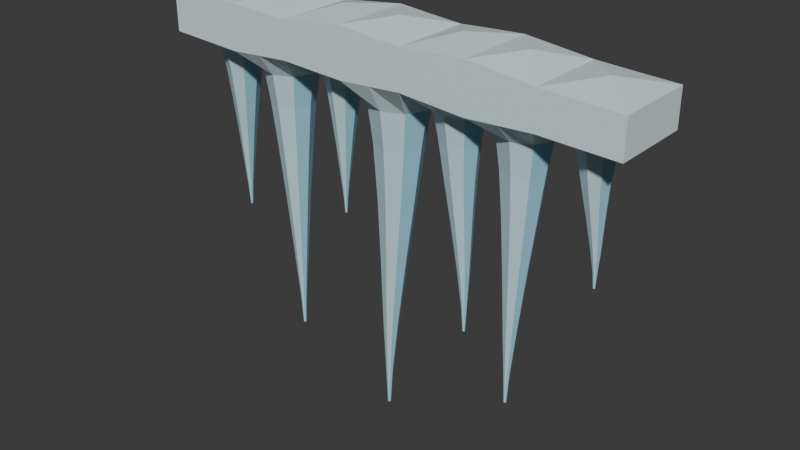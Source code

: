 # Source: source.blend  (saved by Blender 4.3.34; exported with 4.5.12 LTS)
import bpy
from mathutils import Matrix  # noqa: F401  (used for matrix-valued properties, if any)

bpy.ops.wm.read_factory_settings(use_empty=True)
scene = bpy.context.scene
scene.name = 'Scene'

# ---- collections
col_collection = bpy.data.collections.new('Collection'); scene.collection.children.link(col_collection)

# ---- materials (node trees are filled in below, after node groups)
mat_glacialblue_body = bpy.data.materials.new('GlacialBlue_Body')
mat_glacialblue_body.diffuse_color = (0.32, 0.62, 0.76, 1.0)
mat_paleice_facets = bpy.data.materials.new('PaleIce_Facets')
mat_paleice_facets.diffuse_color = (0.57, 0.8, 0.86, 1.0)
mat_deepice_recess = bpy.data.materials.new('DeepIce_Recess')
mat_deepice_recess.diffuse_color = (0.21, 0.47, 0.62, 1.0)
mat_frostedlip = bpy.data.materials.new('FrostedLip')
mat_frostedlip.diffuse_color = (0.73, 0.88, 0.9, 1.0)

# ---- material node trees
mat_glacialblue_body.use_nodes = True; mat_glacialblue_body.node_tree.nodes.clear()
_N = mat_glacialblue_body.node_tree.nodes; _L = mat_glacialblue_body.node_tree.links
n0 = _N.new('ShaderNodeBsdfPrincipled'); n0.name = 'Principled BSDF'; n0.location = (10, 300)
n0.inputs[0].default_value = (0.32, 0.62, 0.76, 1.0)
n0.inputs[2].default_value = 0.36
n1 = _N.new('ShaderNodeOutputMaterial'); n1.name = 'Material Output'; n1.location = (300, 300)
_L.new(n0.outputs[0], n1.inputs[0])
n1.is_active_output = True
mat_paleice_facets.use_nodes = True; mat_paleice_facets.node_tree.nodes.clear()
_N = mat_paleice_facets.node_tree.nodes; _L = mat_paleice_facets.node_tree.links
n0 = _N.new('ShaderNodeBsdfPrincipled'); n0.name = 'Principled BSDF'; n0.location = (10, 300)
n0.inputs[0].default_value = (0.57, 0.8, 0.86, 1.0)
n0.inputs[2].default_value = 0.4
n1 = _N.new('ShaderNodeOutputMaterial'); n1.name = 'Material Output'; n1.location = (300, 300)
_L.new(n0.outputs[0], n1.inputs[0])
n1.is_active_output = True
mat_deepice_recess.use_nodes = True; mat_deepice_recess.node_tree.nodes.clear()
_N = mat_deepice_recess.node_tree.nodes; _L = mat_deepice_recess.node_tree.links
n0 = _N.new('ShaderNodeBsdfPrincipled'); n0.name = 'Principled BSDF'; n0.location = (10, 300)
n0.inputs[0].default_value = (0.21, 0.47, 0.62, 1.0)
n0.inputs[2].default_value = 0.43
n1 = _N.new('ShaderNodeOutputMaterial'); n1.name = 'Material Output'; n1.location = (300, 300)
_L.new(n0.outputs[0], n1.inputs[0])
n1.is_active_output = True
mat_frostedlip.use_nodes = True; mat_frostedlip.node_tree.nodes.clear()
_N = mat_frostedlip.node_tree.nodes; _L = mat_frostedlip.node_tree.links
n0 = _N.new('ShaderNodeBsdfPrincipled'); n0.name = 'Principled BSDF'; n0.location = (10, 300)
n0.inputs[0].default_value = (0.73, 0.88, 0.9, 1.0)
n0.inputs[2].default_value = 0.53
n1 = _N.new('ShaderNodeOutputMaterial'); n1.name = 'Material Output'; n1.location = (300, 300)
_L.new(n0.outputs[0], n1.inputs[0])
n1.is_active_output = True

# ---- world
world_world = bpy.data.worlds.new('World'); scene.world = world_world
world_world.use_nodes = True; world_world.node_tree.nodes.clear()
_N = world_world.node_tree.nodes; _L = world_world.node_tree.links
n0 = _N.new('ShaderNodeOutputWorld'); n0.name = 'World Output'; n0.location = (300, 300)
n1 = _N.new('ShaderNodeBackground'); n1.name = 'Background'; n1.location = (10, 300)
n1.inputs[0].default_value = (0.05088, 0.05088, 0.05088, 1.0)
_L.new(n1.outputs[0], n0.inputs[0])
n0.is_active_output = True
world_world.color = (0.05088, 0.05088, 0.05088)
world_world.sun_shadow_jitter_overblur = 0.0

# ---- meshes
me_ice_continuouslipandsevendrips = bpy.data.meshes.new('Ice_ContinuousLipAndSevenDrips')
me_ice_continuouslipandsevendrips.from_pydata([(-0.555, -0.15, 0.985), (-0.54, -0.0955, 0.944), (-0.499, -0.07851, 0.944), (-0.45, -0.15, 0.98), (-0.555, -0.0375, 1.118), (-0.555, -0.15, 1.097), (-0.45, -0.15, 1.105), (-0.482, -0.0375, 0.944), (-0.45, -0.0375, 0.98), (-0.45, -0.0375, 1.105), (-0.499, 0.003512, 0.944), (-0.45, 0.075, 0.98), (-0.45, 0.075, 1.105), (-0.54, 0.0205, 0.944), (-0.555, 0.075, 0.985), (-0.555, 0.075, 1.097), (-0.581, 0.003512, 0.944), (-0.66, 0.075, 0.99), (-0.66, 0.075, 1.088), (-0.598, -0.0375, 0.944), (-0.66, -0.0375, 0.99), (-0.66, -0.0375, 1.088), (-0.581, -0.07851, 0.944), (-0.66, -0.15, 0.99), (-0.66, -0.15, 1.088), (-0.5408, -0.08458, 0.8876), (-0.5072, -0.07065, 0.8876), (-0.4932, -0.03702, 0.8876), (-0.5072, -0.003393, 0.8876), (-0.5408, 0.01054, 0.8876), (-0.5744, -0.003393, 0.8876), (-0.5884, -0.03702, 0.8876), (-0.5744, -0.07065, 0.8876), (-0.5441, -0.07218, 0.8077), (-0.5178, -0.06131, 0.8077), (-0.507, -0.03506, 0.8077), (-0.5178, -0.00881, 0.8077), (-0.5441, 0.002062, 0.8077), (-0.5703, -0.00881, 0.8077), (-0.5812, -0.03506, 0.8077), (-0.5703, -0.06131, 0.8077), (-0.55, -0.05702, 0.709), (-0.532, -0.04955, 0.709), (-0.5245, -0.0315, 0.709), (-0.532, -0.01345, 0.709), (-0.55, -0.00598, 0.709), (-0.568, -0.01345, 0.709), (-0.5755, -0.0315, 0.709), (-0.568, -0.04955, 0.709), (-0.5562, -0.04259, 0.6056), (-0.5457, -0.03825, 0.6056), (-0.5414, -0.0278, 0.6056), (-0.5457, -0.01734, 0.6056), (-0.5562, -0.01301, 0.6056), (-0.5666, -0.01734, 0.6056), (-0.571, -0.0278, 0.6056), (-0.5666, -0.03825, 0.6056), (-0.5593, -0.03257, 0.5257), (-0.5546, -0.03062, 0.5257), (-0.5527, -0.0259, 0.5257), (-0.5546, -0.02119, 0.5257), (-0.5593, -0.01923, 0.5257), (-0.564, -0.02119, 0.5257), (-0.566, -0.0259, 0.5257), (-0.564, -0.03062, 0.5257), (-0.56, -0.02869, 0.474), (-0.5577, -0.02776, 0.474), (-0.5568, -0.0255, 0.474), (-0.5577, -0.02324, 0.474), (-0.56, -0.02231, 0.474), (-0.5623, -0.02324, 0.474), (-0.5632, -0.0255, 0.474), (-0.5623, -0.02776, 0.474), (-0.36, -0.15, 0.9865), (-0.36, -0.1065, 0.925), (-0.3077, -0.08629, 0.925), (-0.27, -0.15, 0.993), (-0.36, -0.0375, 1.122), (-0.36, -0.15, 1.1), (-0.27, -0.15, 1.096), (-0.286, -0.0375, 0.925), (-0.27, -0.0375, 0.993), (-0.27, -0.0375, 1.096), (-0.3077, 0.01129, 0.925), (-0.27, 0.075, 0.993), (-0.27, 0.075, 1.096), (-0.36, 0.0315, 0.925), (-0.36, 0.075, 0.9865), (-0.36, 0.075, 1.1), (-0.4123, 0.01129, 0.925), (-0.434, -0.0375, 0.925), (-0.4123, -0.08629, 0.925), (-0.3593, -0.09456, 0.835), (-0.3164, -0.07799, 0.835), (-0.2986, -0.03798, 0.835), (-0.3164, 0.002031, 0.835), (-0.3593, 0.0186, 0.835), (-0.4022, 0.002031, 0.835), (-0.42, -0.03798, 0.835), (-0.4022, -0.07799, 0.835), (-0.3563, -0.0841, 0.7075), (-0.3228, -0.07117, 0.7075), (-0.309, -0.03994, 0.7075), (-0.3228, -0.008716, 0.7075), (-0.3563, 0.004218, 0.7075), (-0.3898, -0.008716, 0.7075), (-0.4037, -0.03994, 0.7075), (-0.3898, -0.07117, 0.7075), (-0.351, -0.07386, 0.55), (-0.328, -0.06497, 0.55), (-0.3184, -0.0435, 0.55), (-0.328, -0.02203, 0.55), (-0.351, -0.01314, 0.55), (-0.374, -0.02203, 0.55), (-0.3836, -0.0435, 0.55), (-0.374, -0.06497, 0.55), (-0.3454, -0.0648, 0.385), (-0.3321, -0.05965, 0.385), (-0.3266, -0.0472, 0.385), (-0.3321, -0.03476, 0.385), (-0.3454, -0.02961, 0.385), (-0.3588, -0.03476, 0.385), (-0.3643, -0.0472, 0.385), (-0.3588, -0.05965, 0.385), (-0.3426, -0.05703, 0.2575), (-0.3366, -0.05471, 0.2575), (-0.3341, -0.0491, 0.2575), (-0.3366, -0.04349, 0.2575), (-0.3426, -0.04116, 0.2575), (-0.3486, -0.04349, 0.2575), (-0.3511, -0.0491, 0.2575), (-0.3486, -0.05471, 0.2575), (-0.342, -0.0533, 0.175), (-0.3391, -0.05218, 0.175), (-0.3379, -0.0495, 0.175), (-0.3391, -0.04682, 0.175), (-0.342, -0.04571, 0.175), (-0.3449, -0.04682, 0.175), (-0.3461, -0.0495, 0.175), (-0.3449, -0.05218, 0.175), (-0.18, -0.15, 0.9885), (-0.18, -0.0895, 0.953), (-0.1432, -0.07427, 0.953), (-0.09, -0.15, 0.984), (-0.18, -0.0375, 1.129), (-0.18, -0.15, 1.107), (-0.09, -0.15, 1.118), (-0.128, -0.0375, 0.953), (-0.09, -0.0375, 0.984), (-0.09, -0.0375, 1.118), (-0.1432, -0.0007304, 0.953), (-0.09, 0.075, 0.984), (-0.09, 0.075, 1.118), (-0.18, 0.0145, 0.953), (-0.18, 0.075, 0.9885), (-0.18, 0.075, 1.107), (-0.2168, -0.0007304, 0.953), (-0.232, -0.0375, 0.953), (-0.2168, -0.07427, 0.953), (-0.1804, -0.07982, 0.9062), (-0.1502, -0.06733, 0.9062), (-0.1378, -0.03718, 0.9062), (-0.1502, -0.007031, 0.9062), (-0.1804, 0.005458, 0.9062), (-0.2105, -0.007031, 0.9062), (-0.223, -0.03718, 0.9062), (-0.2105, -0.06733, 0.9062), (-0.182, -0.06915, 0.8399), (-0.1585, -0.0594, 0.8399), (-0.1488, -0.03587, 0.8399), (-0.1585, -0.01234, 0.8399), (-0.182, -0.002592, 0.8399), (-0.2056, -0.01234, 0.8399), (-0.2153, -0.03587, 0.8399), (-0.2056, -0.0594, 0.8399), (-0.185, -0.05638, 0.758), (-0.1688, -0.04968, 0.758), (-0.1621, -0.0335, 0.758), (-0.1688, -0.01732, 0.758), (-0.185, -0.01062, 0.758), (-0.2012, -0.01732, 0.758), (-0.2079, -0.0335, 0.758), (-0.2012, -0.04968, 0.758), (-0.1881, -0.04429, 0.6722), (-0.1787, -0.04041, 0.6722), (-0.1748, -0.03103, 0.6722), (-0.1787, -0.02165, 0.6722), (-0.1881, -0.01777, 0.6722), (-0.1975, -0.02165, 0.6722), (-0.2013, -0.03103, 0.6722), (-0.1975, -0.04041, 0.6722), (-0.1897, -0.03575, 0.6059), (-0.1854, -0.034, 0.6059), (-0.1837, -0.02977, 0.6059), (-0.1854, -0.02554, 0.6059), (-0.1897, -0.02379, 0.6059), (-0.1939, -0.02554, 0.6059), (-0.1956, -0.02977, 0.6059), (-0.1939, -0.034, 0.6059), (-0.19, -0.03236, 0.563), (-0.188, -0.03152, 0.563), (-0.1871, -0.0295, 0.563), (-0.188, -0.02748, 0.563), (-0.19, -0.02664, 0.563), (-0.192, -0.02748, 0.563), (-0.1929, -0.0295, 0.563), (-0.192, -0.03152, 0.563), (0.0, -0.15, 0.99), (0.0, -0.1105, 0.918), (0.05869, -0.08912, 0.918), (0.09, -0.15, 0.996), (0.0, -0.0375, 1.133), (0.0, -0.15, 1.11), (0.09, -0.15, 1.103), (0.083, -0.0375, 0.918), (0.09, -0.0375, 0.996), (0.09, -0.0375, 1.103), (0.05869, 0.01412, 0.918), (0.09, 0.075, 0.996), (0.09, 0.075, 1.103), (0.0, 0.0355, 0.918), (0.0, 0.075, 0.99), (0.0, 0.075, 1.11), (-0.05869, 0.01412, 0.918), (-0.083, -0.0375, 0.918), (-0.05869, -0.08912, 0.918), (-0.0009539, -0.098, 0.8136), (0.04717, -0.08046, 0.8136), (0.06711, -0.03814, 0.8136), (0.04717, 0.004192, 0.8136), (-0.0009539, 0.02172, 0.8136), (-0.04908, 0.004192, 0.8136), (-0.06901, -0.03814, 0.8136), (-0.04908, -0.08046, 0.8136), (-0.004885, -0.08748, 0.6657), (0.03268, -0.07379, 0.6657), (0.04824, -0.04076, 0.6657), (0.03268, -0.00772, 0.6657), (-0.004885, 0.005964, 0.6657), (-0.04245, -0.00772, 0.6657), (-0.058, -0.04076, 0.6657), (-0.04245, -0.07379, 0.6657), (-0.012, -0.07762, 0.483), (0.01382, -0.06821, 0.483), (0.02452, -0.0455, 0.483), (0.01382, -0.02279, 0.483), (-0.012, -0.01338, 0.483), (-0.03782, -0.02279, 0.483), (-0.04852, -0.0455, 0.483), (-0.03782, -0.06821, 0.483), (-0.01941, -0.06905, 0.2916), (-0.004443, -0.0636, 0.2916), (0.001756, -0.05044, 0.2916), (-0.004443, -0.03728, 0.2916), (-0.01941, -0.03182, 0.2916), (-0.03437, -0.03728, 0.2916), (-0.04057, -0.05044, 0.2916), (-0.03437, -0.0636, 0.2916), (-0.02319, -0.06136, 0.1437), (-0.01644, -0.0589, 0.1437), (-0.01365, -0.05296, 0.1437), (-0.01644, -0.04703, 0.1437), (-0.02319, -0.04457, 0.1437), (-0.02994, -0.04703, 0.1437), (-0.03274, -0.05296, 0.1437), (-0.02994, -0.0589, 0.1437), (-0.024, -0.05751, 0.048), (-0.02077, -0.05634, 0.048), (-0.01943, -0.0535, 0.048), (-0.02077, -0.05066, 0.048), (-0.024, -0.04949, 0.048), (-0.02723, -0.05066, 0.048), (-0.02857, -0.0535, 0.048), (-0.02723, -0.05634, 0.048), (0.18, -0.15, 0.989), (0.18, -0.0985, 0.944), (0.2253, -0.08063, 0.944), (0.27, -0.15, 0.982), (0.18, -0.0375, 1.13), (0.18, -0.15, 1.109), (0.27, -0.15, 1.114), (0.244, -0.0375, 0.944), (0.27, -0.0375, 0.982), (0.27, -0.0375, 1.114), (0.2253, 0.005634, 0.944), (0.27, 0.075, 0.982), (0.27, 0.075, 1.114), (0.18, 0.0235, 0.944), (0.18, 0.075, 0.989), (0.18, 0.075, 1.109), (0.1347, 0.005634, 0.944), (0.116, -0.0375, 0.944), (0.1347, -0.08063, 0.944), (0.1809, -0.0872, 0.8732), (0.218, -0.07255, 0.8732), (0.2334, -0.03718, 0.8732), (0.218, -0.001813, 0.8732), (0.1809, 0.01284, 0.8732), (0.1438, -0.001813, 0.8732), (0.1284, -0.03718, 0.8732), (0.1438, -0.07255, 0.8732), (0.1845, -0.07491, 0.7729), (0.2134, -0.06348, 0.7729), (0.2254, -0.03587, 0.7729), (0.2134, -0.008266, 0.7729), (0.1845, 0.003168, 0.7729), (0.1555, -0.008266, 0.7729), (0.1435, -0.03587, 0.7729), (0.1555, -0.06348, 0.7729), (0.191, -0.06034, 0.649), (0.2109, -0.05248, 0.649), (0.2192, -0.0335, 0.649), (0.2109, -0.01452, 0.649), (0.191, -0.00666, 0.649), (0.1711, -0.01452, 0.649), (0.1628, -0.0335, 0.649), (0.1711, -0.05248, 0.649), (0.1978, -0.04659, 0.5192), (0.2093, -0.04203, 0.5192), (0.2141, -0.03103, 0.5192), (0.2093, -0.02003, 0.5192), (0.1978, -0.01548, 0.5192), (0.1863, -0.02003, 0.5192), (0.1815, -0.03103, 0.5192), (0.1863, -0.04203, 0.5192), (0.2013, -0.03678, 0.4189), (0.2065, -0.03473, 0.4189), (0.2086, -0.02977, 0.4189), (0.2065, -0.02481, 0.4189), (0.2013, -0.02275, 0.4189), (0.1961, -0.02481, 0.4189), (0.1939, -0.02977, 0.4189), (0.1961, -0.03473, 0.4189), (0.202, -0.03286, 0.354), (0.2045, -0.03187, 0.354), (0.2055, -0.0295, 0.354), (0.2045, -0.02713, 0.354), (0.202, -0.02615, 0.354), (0.1995, -0.02713, 0.354), (0.1985, -0.0295, 0.354), (0.1995, -0.03187, 0.354), (0.36, -0.15, 0.987), (0.36, -0.1015, 0.934), (0.4102, -0.08275, 0.934), (0.45, -0.15, 0.992), (0.36, -0.0375, 1.126), (0.36, -0.15, 1.104), (0.45, -0.15, 1.094), (0.431, -0.0375, 0.934), (0.45, -0.0375, 0.992), (0.45, -0.0375, 1.094), (0.4102, 0.007755, 0.934), (0.45, 0.075, 0.992), (0.45, 0.075, 1.094), (0.36, 0.0265, 0.934), (0.36, 0.075, 0.987), (0.36, 0.075, 1.104), (0.3098, 0.007755, 0.934), (0.289, -0.0375, 0.934), (0.3098, -0.08275, 0.934), (0.3595, -0.09038, 0.8476), (0.4007, -0.07501, 0.8476), (0.4177, -0.0379, 0.8476), (0.4007, -0.0007885, 0.8476), (0.3595, 0.01458, 0.8476), (0.3184, -0.0007885, 0.8476), (0.3013, -0.0379, 0.8476), (0.3184, -0.07501, 0.8476), (0.3576, -0.0805, 0.7252), (0.3897, -0.0685, 0.7252), (0.403, -0.03954, 0.7252), (0.3897, -0.01057, 0.7252), (0.3576, 0.001425, 0.7252), (0.3254, -0.01057, 0.7252), (0.3121, -0.03954, 0.7252), (0.3254, -0.0685, 0.7252), (0.354, -0.07066, 0.574), (0.3761, -0.06241, 0.574), (0.3852, -0.0425, 0.574), (0.3761, -0.02259, 0.574), (0.354, -0.01434, 0.574), (0.3319, -0.02259, 0.574), (0.3228, -0.0425, 0.574), (0.3319, -0.06241, 0.574), (0.3503, -0.06191, 0.4156), (0.3631, -0.05713, 0.4156), (0.3684, -0.04559, 0.4156), (0.3631, -0.03405, 0.4156), (0.3503, -0.02927, 0.4156), (0.3375, -0.03405, 0.4156), (0.3322, -0.04559, 0.4156), (0.3375, -0.05713, 0.4156), (0.3484, -0.05452, 0.2932), (0.3542, -0.05237, 0.2932), (0.3566, -0.04716, 0.2932), (0.3542, -0.04196, 0.2932), (0.3484, -0.0398, 0.2932), (0.3426, -0.04196, 0.2932), (0.3402, -0.04716, 0.2932), (0.3426, -0.05237, 0.2932), (0.348, -0.05102, 0.214), (0.3508, -0.04999, 0.214), (0.3519, -0.0475, 0.214), (0.3508, -0.04501, 0.214), (0.348, -0.04398, 0.214), (0.3452, -0.04501, 0.214), (0.3441, -0.0475, 0.214), (0.3452, -0.04999, 0.214), (0.555, -0.15, 0.9885), (0.54, -0.0875, 0.958), (0.5754, -0.07286, 0.958), (0.66, -0.15, 0.985), (0.555, -0.0375, 1.112), (0.555, -0.15, 1.089), (0.66, -0.15, 1.085), (0.59, -0.0375, 0.958), (0.66, -0.0375, 0.985), (0.66, -0.0375, 1.085), (0.5754, -0.002145, 0.958), (0.66, 0.075, 0.985), (0.66, 0.075, 1.085), (0.54, 0.0125, 0.958), (0.555, 0.075, 0.9885), (0.555, 0.075, 1.089), (0.5046, -0.002145, 0.958), (0.49, -0.0375, 0.958), (0.5046, -0.07286, 0.958), (0.5406, -0.07802, 0.916), (0.5695, -0.06601, 0.916), (0.5816, -0.03702, 0.916), (0.5695, -0.008032, 0.916), (0.5406, 0.003977, 0.916), (0.5116, -0.008032, 0.916), (0.4996, -0.03702, 0.916), (0.5116, -0.06601, 0.916), (0.5428, -0.06706, 0.8565), (0.5655, -0.05769, 0.8565), (0.5748, -0.03506, 0.8565), (0.5655, -0.01243, 0.8565), (0.5428, -0.003058, 0.8565), (0.5202, -0.01243, 0.8565), (0.5108, -0.03506, 0.8565), (0.5202, -0.05769, 0.8565), (0.547, -0.0535, 0.783), (0.5626, -0.04706, 0.783), (0.569, -0.0315, 0.783), (0.5626, -0.01594, 0.783), (0.547, -0.0095, 0.783), (0.5314, -0.01594, 0.783), (0.525, -0.0315, 0.783), (0.5314, -0.04706, 0.783), (0.5513, -0.04055, 0.706), (0.5603, -0.03681, 0.706), (0.5641, -0.0278, 0.706), (0.5603, -0.01878, 0.706), (0.5513, -0.01505, 0.706), (0.5423, -0.01878, 0.706), (0.5386, -0.0278, 0.706), (0.5423, -0.03681, 0.706), (0.5535, -0.03165, 0.6465), (0.5576, -0.02997, 0.6465), (0.5593, -0.0259, 0.6465), (0.5576, -0.02184, 0.6465), (0.5535, -0.02015, 0.6465), (0.5495, -0.02184, 0.6465), (0.5478, -0.0259, 0.6465), (0.5495, -0.02997, 0.6465), (0.554, -0.02825, 0.608), (0.5559, -0.02744, 0.608), (0.5567, -0.0255, 0.608), (0.5559, -0.02356, 0.608), (0.554, -0.02275, 0.608), (0.5521, -0.02356, 0.608), (0.5512, -0.0255, 0.608), (0.5521, -0.02744, 0.608)], [], [(0, 1, 2), (0, 2, 3), (4, 5, 6), (3, 2, 7), (3, 7, 8), (4, 6, 9), (8, 7, 10), (8, 10, 11), (4, 9, 12), (11, 10, 13), (11, 13, 14), (4, 12, 15), (14, 13, 16), (14, 16, 17), (4, 15, 18), (17, 16, 19), (17, 19, 20), (4, 18, 21), (20, 19, 22), (20, 22, 23), (4, 21, 24), (23, 22, 1), (23, 1, 0), (4, 24, 5), (1, 25, 26), (1, 26, 2), (2, 26, 27), (2, 27, 7), (7, 27, 28), (7, 28, 10), (10, 28, 29), (10, 29, 13), (13, 29, 30), (13, 30, 16), (16, 30, 31), (16, 31, 19), (19, 31, 32), (19, 32, 22), (22, 32, 25), (22, 25, 1), (25, 33, 34), (25, 34, 26), (26, 34, 35), (26, 35, 27), (27, 35, 36), (27, 36, 28), (28, 36, 37), (28, 37, 29), (29, 37, 38), (29, 38, 30), (30, 38, 39), (30, 39, 31), (31, 39, 40), (31, 40, 32), (32, 40, 33), (32, 33, 25), (33, 41, 42), (33, 42, 34), (34, 42, 43), (34, 43, 35), (35, 43, 44), (35, 44, 36), (36, 44, 45), (36, 45, 37), (37, 45, 46), (37, 46, 38), (38, 46, 47), (38, 47, 39), (39, 47, 48), (39, 48, 40), (40, 48, 41), (40, 41, 33), (41, 49, 50), (41, 50, 42), (42, 50, 51), (42, 51, 43), (43, 51, 52), (43, 52, 44), (44, 52, 53), (44, 53, 45), (45, 53, 54), (45, 54, 46), (46, 54, 55), (46, 55, 47), (47, 55, 56), (47, 56, 48), (48, 56, 49), (48, 49, 41), (49, 57, 58), (49, 58, 50), (50, 58, 59), (50, 59, 51), (51, 59, 60), (51, 60, 52), (52, 60, 61), (52, 61, 53), (53, 61, 62), (53, 62, 54), (54, 62, 63), (54, 63, 55), (55, 63, 64), (55, 64, 56), (56, 64, 57), (56, 57, 49), (57, 65, 66), (57, 66, 58), (58, 66, 67), (58, 67, 59), (59, 67, 68), (59, 68, 60), (60, 68, 69), (60, 69, 61), (61, 69, 70), (61, 70, 62), (62, 70, 71), (62, 71, 63), (63, 71, 72), (63, 72, 64), (64, 72, 65), (64, 65, 57), (72, 71, 70), (72, 70, 69), (72, 69, 68), (72, 68, 67), (72, 67, 66), (72, 66, 65), (73, 74, 75), (73, 75, 76), (77, 78, 79), (76, 75, 80), (76, 80, 81), (77, 79, 82), (81, 80, 83), (81, 83, 84), (77, 82, 85), (84, 83, 86), (84, 86, 87), (77, 85, 88), (87, 86, 89), (87, 89, 11), (77, 88, 12), (11, 89, 90), (11, 90, 8), (77, 12, 9), (8, 90, 91), (8, 91, 3), (77, 9, 6), (3, 91, 74), (3, 74, 73), (77, 6, 78), (74, 92, 93), (74, 93, 75), (75, 93, 94), (75, 94, 80), (80, 94, 95), (80, 95, 83), (83, 95, 96), (83, 96, 86), (86, 96, 97), (86, 97, 89), (89, 97, 98), (89, 98, 90), (90, 98, 99), (90, 99, 91), (91, 99, 92), (91, 92, 74), (92, 100, 101), (92, 101, 93), (93, 101, 102), (93, 102, 94), (94, 102, 103), (94, 103, 95), (95, 103, 104), (95, 104, 96), (96, 104, 105), (96, 105, 97), (97, 105, 106), (97, 106, 98), (98, 106, 107), (98, 107, 99), (99, 107, 100), (99, 100, 92), (100, 108, 109), (100, 109, 101), (101, 109, 110), (101, 110, 102), (102, 110, 111), (102, 111, 103), (103, 111, 112), (103, 112, 104), (104, 112, 113), (104, 113, 105), (105, 113, 114), (105, 114, 106), (106, 114, 115), (106, 115, 107), (107, 115, 108), (107, 108, 100), (108, 116, 117), (108, 117, 109), (109, 117, 118), (109, 118, 110), (110, 118, 119), (110, 119, 111), (111, 119, 120), (111, 120, 112), (112, 120, 121), (112, 121, 113), (113, 121, 122), (113, 122, 114), (114, 122, 123), (114, 123, 115), (115, 123, 116), (115, 116, 108), (116, 124, 125), (116, 125, 117), (117, 125, 126), (117, 126, 118), (118, 126, 127), (118, 127, 119), (119, 127, 128), (119, 128, 120), (120, 128, 129), (120, 129, 121), (121, 129, 130), (121, 130, 122), (122, 130, 131), (122, 131, 123), (123, 131, 124), (123, 124, 116), (124, 132, 133), (124, 133, 125), (125, 133, 134), (125, 134, 126), (126, 134, 135), (126, 135, 127), (127, 135, 136), (127, 136, 128), (128, 136, 137), (128, 137, 129), (129, 137, 138), (129, 138, 130), (130, 138, 139), (130, 139, 131), (131, 139, 132), (131, 132, 124), (139, 138, 137), (139, 137, 136), (139, 136, 135), (139, 135, 134), (139, 134, 133), (139, 133, 132), (140, 141, 142), (140, 142, 143), (144, 145, 146), (143, 142, 147), (143, 147, 148), (144, 146, 149), (148, 147, 150), (148, 150, 151), (144, 149, 152), (151, 150, 153), (151, 153, 154), (144, 152, 155), (154, 153, 156), (154, 156, 84), (144, 155, 85), (84, 156, 157), (84, 157, 81), (144, 85, 82), (81, 157, 158), (81, 158, 76), (144, 82, 79), (76, 158, 141), (76, 141, 140), (144, 79, 145), (141, 159, 160), (141, 160, 142), (142, 160, 161), (142, 161, 147), (147, 161, 162), (147, 162, 150), (150, 162, 163), (150, 163, 153), (153, 163, 164), (153, 164, 156), (156, 164, 165), (156, 165, 157), (157, 165, 166), (157, 166, 158), (158, 166, 159), (158, 159, 141), (159, 167, 168), (159, 168, 160), (160, 168, 169), (160, 169, 161), (161, 169, 170), (161, 170, 162), (162, 170, 171), (162, 171, 163), (163, 171, 172), (163, 172, 164), (164, 172, 173), (164, 173, 165), (165, 173, 174), (165, 174, 166), (166, 174, 167), (166, 167, 159), (167, 175, 176), (167, 176, 168), (168, 176, 177), (168, 177, 169), (169, 177, 178), (169, 178, 170), (170, 178, 179), (170, 179, 171), (171, 179, 180), (171, 180, 172), (172, 180, 181), (172, 181, 173), (173, 181, 182), (173, 182, 174), (174, 182, 175), (174, 175, 167), (175, 183, 184), (175, 184, 176), (176, 184, 185), (176, 185, 177), (177, 185, 186), (177, 186, 178), (178, 186, 187), (178, 187, 179), (179, 187, 188), (179, 188, 180), (180, 188, 189), (180, 189, 181), (181, 189, 190), (181, 190, 182), (182, 190, 183), (182, 183, 175), (183, 191, 192), (183, 192, 184), (184, 192, 193), (184, 193, 185), (185, 193, 194), (185, 194, 186), (186, 194, 195), (186, 195, 187), (187, 195, 196), (187, 196, 188), (188, 196, 197), (188, 197, 189), (189, 197, 198), (189, 198, 190), (190, 198, 191), (190, 191, 183), (191, 199, 200), (191, 200, 192), (192, 200, 201), (192, 201, 193), (193, 201, 202), (193, 202, 194), (194, 202, 203), (194, 203, 195), (195, 203, 204), (195, 204, 196), (196, 204, 205), (196, 205, 197), (197, 205, 206), (197, 206, 198), (198, 206, 199), (198, 199, 191), (206, 205, 204), (206, 204, 203), (206, 203, 202), (206, 202, 201), (206, 201, 200), (206, 200, 199), (207, 208, 209), (207, 209, 210), (211, 212, 213), (210, 209, 214), (210, 214, 215), (211, 213, 216), (215, 214, 217), (215, 217, 218), (211, 216, 219), (218, 217, 220), (218, 220, 221), (211, 219, 222), (221, 220, 223), (221, 223, 151), (211, 222, 152), (151, 223, 224), (151, 224, 148), (211, 152, 149), (148, 224, 225), (148, 225, 143), (211, 149, 146), (143, 225, 208), (143, 208, 207), (211, 146, 212), (208, 226, 227), (208, 227, 209), (209, 227, 228), (209, 228, 214), (214, 228, 229), (214, 229, 217), (217, 229, 230), (217, 230, 220), (220, 230, 231), (220, 231, 223), (223, 231, 232), (223, 232, 224), (224, 232, 233), (224, 233, 225), (225, 233, 226), (225, 226, 208), (226, 234, 235), (226, 235, 227), (227, 235, 236), (227, 236, 228), (228, 236, 237), (228, 237, 229), (229, 237, 238), (229, 238, 230), (230, 238, 239), (230, 239, 231), (231, 239, 240), (231, 240, 232), (232, 240, 241), (232, 241, 233), (233, 241, 234), (233, 234, 226), (234, 242, 243), (234, 243, 235), (235, 243, 244), (235, 244, 236), (236, 244, 245), (236, 245, 237), (237, 245, 246), (237, 246, 238), (238, 246, 247), (238, 247, 239), (239, 247, 248), (239, 248, 240), (240, 248, 249), (240, 249, 241), (241, 249, 242), (241, 242, 234), (242, 250, 251), (242, 251, 243), (243, 251, 252), (243, 252, 244), (244, 252, 253), (244, 253, 245), (245, 253, 254), (245, 254, 246), (246, 254, 255), (246, 255, 247), (247, 255, 256), (247, 256, 248), (248, 256, 257), (248, 257, 249), (249, 257, 250), (249, 250, 242), (250, 258, 259), (250, 259, 251), (251, 259, 260), (251, 260, 252), (252, 260, 261), (252, 261, 253), (253, 261, 262), (253, 262, 254), (254, 262, 263), (254, 263, 255), (255, 263, 264), (255, 264, 256), (256, 264, 265), (256, 265, 257), (257, 265, 258), (257, 258, 250), (258, 266, 267), (258, 267, 259), (259, 267, 268), (259, 268, 260), (260, 268, 269), (260, 269, 261), (261, 269, 270), (261, 270, 262), (262, 270, 271), (262, 271, 263), (263, 271, 272), (263, 272, 264), (264, 272, 273), (264, 273, 265), (265, 273, 266), (265, 266, 258), (273, 272, 271), (273, 271, 270), (273, 270, 269), (273, 269, 268), (273, 268, 267), (273, 267, 266), (274, 275, 276), (274, 276, 277), (278, 279, 280), (277, 276, 281), (277, 281, 282), (278, 280, 283), (282, 281, 284), (282, 284, 285), (278, 283, 286), (285, 284, 287), (285, 287, 288), (278, 286, 289), (288, 287, 290), (288, 290, 218), (278, 289, 219), (218, 290, 291), (218, 291, 215), (278, 219, 216), (215, 291, 292), (215, 292, 210), (278, 216, 213), (210, 292, 275), (210, 275, 274), (278, 213, 279), (275, 293, 294), (275, 294, 276), (276, 294, 295), (276, 295, 281), (281, 295, 296), (281, 296, 284), (284, 296, 297), (284, 297, 287), (287, 297, 298), (287, 298, 290), (290, 298, 299), (290, 299, 291), (291, 299, 300), (291, 300, 292), (292, 300, 293), (292, 293, 275), (293, 301, 302), (293, 302, 294), (294, 302, 303), (294, 303, 295), (295, 303, 304), (295, 304, 296), (296, 304, 305), (296, 305, 297), (297, 305, 306), (297, 306, 298), (298, 306, 307), (298, 307, 299), (299, 307, 308), (299, 308, 300), (300, 308, 301), (300, 301, 293), (301, 309, 310), (301, 310, 302), (302, 310, 311), (302, 311, 303), (303, 311, 312), (303, 312, 304), (304, 312, 313), (304, 313, 305), (305, 313, 314), (305, 314, 306), (306, 314, 315), (306, 315, 307), (307, 315, 316), (307, 316, 308), (308, 316, 309), (308, 309, 301), (309, 317, 318), (309, 318, 310), (310, 318, 319), (310, 319, 311), (311, 319, 320), (311, 320, 312), (312, 320, 321), (312, 321, 313), (313, 321, 322), (313, 322, 314), (314, 322, 323), (314, 323, 315), (315, 323, 324), (315, 324, 316), (316, 324, 317), (316, 317, 309), (317, 325, 326), (317, 326, 318), (318, 326, 327), (318, 327, 319), (319, 327, 328), (319, 328, 320), (320, 328, 329), (320, 329, 321), (321, 329, 330), (321, 330, 322), (322, 330, 331), (322, 331, 323), (323, 331, 332), (323, 332, 324), (324, 332, 325), (324, 325, 317), (325, 333, 334), (325, 334, 326), (326, 334, 335), (326, 335, 327), (327, 335, 336), (327, 336, 328), (328, 336, 337), (328, 337, 329), (329, 337, 338), (329, 338, 330), (330, 338, 339), (330, 339, 331), (331, 339, 340), (331, 340, 332), (332, 340, 333), (332, 333, 325), (340, 339, 338), (340, 338, 337), (340, 337, 336), (340, 336, 335), (340, 335, 334), (340, 334, 333), (341, 342, 343), (341, 343, 344), (345, 346, 347), (344, 343, 348), (344, 348, 349), (345, 347, 350), (349, 348, 351), (349, 351, 352), (345, 350, 353), (352, 351, 354), (352, 354, 355), (345, 353, 356), (355, 354, 357), (355, 357, 285), (345, 356, 286), (285, 357, 358), (285, 358, 282), (345, 286, 283), (282, 358, 359), (282, 359, 277), (345, 283, 280), (277, 359, 342), (277, 342, 341), (345, 280, 346), (342, 360, 361), (342, 361, 343), (343, 361, 362), (343, 362, 348), (348, 362, 363), (348, 363, 351), (351, 363, 364), (351, 364, 354), (354, 364, 365), (354, 365, 357), (357, 365, 366), (357, 366, 358), (358, 366, 367), (358, 367, 359), (359, 367, 360), (359, 360, 342), (360, 368, 369), (360, 369, 361), (361, 369, 370), (361, 370, 362), (362, 370, 371), (362, 371, 363), (363, 371, 372), (363, 372, 364), (364, 372, 373), (364, 373, 365), (365, 373, 374), (365, 374, 366), (366, 374, 375), (366, 375, 367), (367, 375, 368), (367, 368, 360), (368, 376, 377), (368, 377, 369), (369, 377, 378), (369, 378, 370), (370, 378, 379), (370, 379, 371), (371, 379, 380), (371, 380, 372), (372, 380, 381), (372, 381, 373), (373, 381, 382), (373, 382, 374), (374, 382, 383), (374, 383, 375), (375, 383, 376), (375, 376, 368), (376, 384, 385), (376, 385, 377), (377, 385, 386), (377, 386, 378), (378, 386, 387), (378, 387, 379), (379, 387, 388), (379, 388, 380), (380, 388, 389), (380, 389, 381), (381, 389, 390), (381, 390, 382), (382, 390, 391), (382, 391, 383), (383, 391, 384), (383, 384, 376), (384, 392, 393), (384, 393, 385), (385, 393, 394), (385, 394, 386), (386, 394, 395), (386, 395, 387), (387, 395, 396), (387, 396, 388), (388, 396, 397), (388, 397, 389), (389, 397, 398), (389, 398, 390), (390, 398, 399), (390, 399, 391), (391, 399, 392), (391, 392, 384), (392, 400, 401), (392, 401, 393), (393, 401, 402), (393, 402, 394), (394, 402, 403), (394, 403, 395), (395, 403, 404), (395, 404, 396), (396, 404, 405), (396, 405, 397), (397, 405, 406), (397, 406, 398), (398, 406, 407), (398, 407, 399), (399, 407, 400), (399, 400, 392), (407, 406, 405), (407, 405, 404), (407, 404, 403), (407, 403, 402), (407, 402, 401), (407, 401, 400), (408, 409, 410), (408, 410, 411), (412, 413, 414), (411, 410, 415), (411, 415, 416), (412, 414, 417), (416, 415, 418), (416, 418, 419), (412, 417, 420), (419, 418, 421), (419, 421, 422), (412, 420, 423), (422, 421, 424), (422, 424, 352), (412, 423, 353), (352, 424, 425), (352, 425, 349), (412, 353, 350), (349, 425, 426), (349, 426, 344), (412, 350, 347), (344, 426, 409), (344, 409, 408), (412, 347, 413), (409, 427, 428), (409, 428, 410), (410, 428, 429), (410, 429, 415), (415, 429, 430), (415, 430, 418), (418, 430, 431), (418, 431, 421), (421, 431, 432), (421, 432, 424), (424, 432, 433), (424, 433, 425), (425, 433, 434), (425, 434, 426), (426, 434, 427), (426, 427, 409), (427, 435, 436), (427, 436, 428), (428, 436, 437), (428, 437, 429), (429, 437, 438), (429, 438, 430), (430, 438, 439), (430, 439, 431), (431, 439, 440), (431, 440, 432), (432, 440, 441), (432, 441, 433), (433, 441, 442), (433, 442, 434), (434, 442, 435), (434, 435, 427), (435, 443, 444), (435, 444, 436), (436, 444, 445), (436, 445, 437), (437, 445, 446), (437, 446, 438), (438, 446, 447), (438, 447, 439), (439, 447, 448), (439, 448, 440), (440, 448, 449), (440, 449, 441), (441, 449, 450), (441, 450, 442), (442, 450, 443), (442, 443, 435), (443, 451, 452), (443, 452, 444), (444, 452, 453), (444, 453, 445), (445, 453, 454), (445, 454, 446), (446, 454, 455), (446, 455, 447), (447, 455, 456), (447, 456, 448), (448, 456, 457), (448, 457, 449), (449, 457, 458), (449, 458, 450), (450, 458, 451), (450, 451, 443), (451, 459, 460), (451, 460, 452), (452, 460, 461), (452, 461, 453), (453, 461, 462), (453, 462, 454), (454, 462, 463), (454, 463, 455), (455, 463, 464), (455, 464, 456), (456, 464, 465), (456, 465, 457), (457, 465, 466), (457, 466, 458), (458, 466, 459), (458, 459, 451), (459, 467, 468), (459, 468, 460), (460, 468, 469), (460, 469, 461), (461, 469, 470), (461, 470, 462), (462, 470, 471), (462, 471, 463), (463, 471, 472), (463, 472, 464), (464, 472, 473), (464, 473, 465), (465, 473, 474), (465, 474, 466), (466, 474, 467), (466, 467, 459), (474, 473, 472), (474, 472, 471), (474, 471, 470), (474, 470, 469), (474, 469, 468), (474, 468, 467), (0, 3, 6), (0, 6, 5), (11, 14, 15), (11, 15, 12), (14, 17, 18), (14, 18, 15), (17, 20, 21), (17, 21, 18), (20, 23, 24), (20, 24, 21), (23, 0, 5), (23, 5, 24), (73, 76, 79), (73, 79, 78), (84, 87, 88), (84, 88, 85), (87, 11, 12), (87, 12, 88), (3, 73, 78), (3, 78, 6), (140, 143, 146), (140, 146, 145), (151, 154, 155), (151, 155, 152), (154, 84, 85), (154, 85, 155), (76, 140, 145), (76, 145, 79), (207, 210, 213), (207, 213, 212), (218, 221, 222), (218, 222, 219), (221, 151, 152), (221, 152, 222), (143, 207, 212), (143, 212, 146), (274, 277, 280), (274, 280, 279), (285, 288, 289), (285, 289, 286), (288, 218, 219), (288, 219, 289), (210, 274, 279), (210, 279, 213), (341, 344, 347), (341, 347, 346), (352, 355, 356), (352, 356, 353), (355, 285, 286), (355, 286, 356), (277, 341, 346), (277, 346, 280), (408, 411, 414), (408, 414, 413), (411, 416, 417), (411, 417, 414), (416, 419, 420), (416, 420, 417), (419, 422, 423), (419, 423, 420), (422, 352, 353), (422, 353, 423), (344, 408, 413), (344, 413, 347)])
me_ice_continuouslipandsevendrips.polygons.foreach_set('material_index', [3, 3, 3, 3, 3, 3, 3, 3, 3, 3, 3, 3, 3, 3, 3, 3, 3, 3, 3, 3, 3, 3, 3, 3, 1, 1, 0, 0, 0, 0, 2, 2, 2, 2, 0, 0, 1, 1, 1, 1, 1, 1, 0, 0, 0, 0, 2, 2, 2, 2, 0, 0, 1, 1, 1, 1, 1, 1, 0, 0, 0, 0, 2, 2, 2, 2, 0, 0, 1, 1, 1, 1, 1, 1, 0, 0, 0, 0, 2, 2, 2, 2, 0, 0, 1, 1, 1, 1, 1, 1, 0, 0, 0, 0, 2, 2, 2, 2, 0, 0, 1, 1, 1, 1, 1, 1, 0, 0, 0, 0, 2, 2, 2, 2, 0, 0, 1, 1, 1, 1, 1, 1, 1, 1, 1, 1, 3, 3, 3, 3, 3, 3, 3, 3, 3, 3, 3, 3, 3, 3, 3, 3, 3, 3, 3, 3, 3, 3, 3, 3, 1, 1, 0, 0, 0, 0, 2, 2, 2, 2, 0, 0, 1, 1, 1, 1, 1, 1, 0, 0, 0, 0, 2, 2, 2, 2, 0, 0, 1, 1, 1, 1, 1, 1, 0, 0, 0, 0, 2, 2, 2, 2, 0, 0, 1, 1, 1, 1, 1, 1, 0, 0, 0, 0, 2, 2, 2, 2, 0, 0, 1, 1, 1, 1, 1, 1, 0, 0, 0, 0, 2, 2, 2, 2, 0, 0, 1, 1, 1, 1, 1, 1, 0, 0, 0, 0, 2, 2, 2, 2, 0, 0, 1, 1, 1, 1, 1, 1, 1, 1, 1, 1, 3, 3, 3, 3, 3, 3, 3, 3, 3, 3, 3, 3, 3, 3, 3, 3, 3, 3, 3, 3, 3, 3, 3, 3, 1, 1, 0, 0, 0, 0, 2, 2, 2, 2, 0, 0, 1, 1, 1, 1, 1, 1, 0, 0, 0, 0, 2, 2, 2, 2, 0, 0, 1, 1, 1, 1, 1, 1, 0, 0, 0, 0, 2, 2, 2, 2, 0, 0, 1, 1, 1, 1, 1, 1, 0, 0, 0, 0, 2, 2, 2, 2, 0, 0, 1, 1, 1, 1, 1, 1, 0, 0, 0, 0, 2, 2, 2, 2, 0, 0, 1, 1, 1, 1, 1, 1, 0, 0, 0, 0, 2, 2, 2, 2, 0, 0, 1, 1, 1, 1, 1, 1, 1, 1, 1, 1, 3, 3, 3, 3, 3, 3, 3, 3, 3, 3, 3, 3, 3, 3, 3, 3, 3, 3, 3, 3, 3, 3, 3, 3, 1, 1, 0, 0, 0, 0, 2, 2, 2, 2, 0, 0, 1, 1, 1, 1, 1, 1, 0, 0, 0, 0, 2, 2, 2, 2, 0, 0, 1, 1, 1, 1, 1, 1, 0, 0, 0, 0, 2, 2, 2, 2, 0, 0, 1, 1, 1, 1, 1, 1, 0, 0, 0, 0, 2, 2, 2, 2, 0, 0, 1, 1, 1, 1, 1, 1, 0, 0, 0, 0, 2, 2, 2, 2, 0, 0, 1, 1, 1, 1, 1, 1, 0, 0, 0, 0, 2, 2, 2, 2, 0, 0, 1, 1, 1, 1, 1, 1, 1, 1, 1, 1, 3, 3, 3, 3, 3, 3, 3, 3, 3, 3, 3, 3, 3, 3, 3, 3, 3, 3, 3, 3, 3, 3, 3, 3, 1, 1, 0, 0, 0, 0, 2, 2, 2, 2, 0, 0, 1, 1, 1, 1, 1, 1, 0, 0, 0, 0, 2, 2, 2, 2, 0, 0, 1, 1, 1, 1, 1, 1, 0, 0, 0, 0, 2, 2, 2, 2, 0, 0, 1, 1, 1, 1, 1, 1, 0, 0, 0, 0, 2, 2, 2, 2, 0, 0, 1, 1, 1, 1, 1, 1, 0, 0, 0, 0, 2, 2, 2, 2, 0, 0, 1, 1, 1, 1, 1, 1, 0, 0, 0, 0, 2, 2, 2, 2, 0, 0, 1, 1, 1, 1, 1, 1, 1, 1, 1, 1, 3, 3, 3, 3, 3, 3, 3, 3, 3, 3, 3, 3, 3, 3, 3, 3, 3, 3, 3, 3, 3, 3, 3, 3, 1, 1, 0, 0, 0, 0, 2, 2, 2, 2, 0, 0, 1, 1, 1, 1, 1, 1, 0, 0, 0, 0, 2, 2, 2, 2, 0, 0, 1, 1, 1, 1, 1, 1, 0, 0, 0, 0, 2, 2, 2, 2, 0, 0, 1, 1, 1, 1, 1, 1, 0, 0, 0, 0, 2, 2, 2, 2, 0, 0, 1, 1, 1, 1, 1, 1, 0, 0, 0, 0, 2, 2, 2, 2, 0, 0, 1, 1, 1, 1, 1, 1, 0, 0, 0, 0, 2, 2, 2, 2, 0, 0, 1, 1, 1, 1, 1, 1, 1, 1, 1, 1, 3, 3, 3, 3, 3, 3, 3, 3, 3, 3, 3, 3, 3, 3, 3, 3, 3, 3, 3, 3, 3, 3, 3, 3, 1, 1, 0, 0, 0, 0, 2, 2, 2, 2, 0, 0, 1, 1, 1, 1, 1, 1, 0, 0, 0, 0, 2, 2, 2, 2, 0, 0, 1, 1, 1, 1, 1, 1, 0, 0, 0, 0, 2, 2, 2, 2, 0, 0, 1, 1, 1, 1, 1, 1, 0, 0, 0, 0, 2, 2, 2, 2, 0, 0, 1, 1, 1, 1, 1, 1, 0, 0, 0, 0, 2, 2, 2, 2, 0, 0, 1, 1, 1, 1, 1, 1, 0, 0, 0, 0, 2, 2, 2, 2, 0, 0, 1, 1, 1, 1, 1, 1, 1, 1, 1, 1, 3, 3, 3, 3, 3, 3, 3, 3, 3, 3, 3, 3, 3, 3, 3, 3, 3, 3, 3, 3, 3, 3, 3, 3, 3, 3, 3, 3, 3, 3, 3, 3, 3, 3, 3, 3, 3, 3, 3, 3, 3, 3, 3, 3, 3, 3, 3, 3, 3, 3, 3, 3, 3, 3, 3, 3, 3, 3, 3, 3, 3, 3, 3, 3])
me_ice_continuouslipandsevendrips.materials.append(mat_glacialblue_body)
me_ice_continuouslipandsevendrips.materials.append(mat_paleice_facets)
me_ice_continuouslipandsevendrips.materials.append(mat_deepice_recess)
me_ice_continuouslipandsevendrips.materials.append(mat_frostedlip)
me_ice_continuouslipandsevendrips.update()

# ---- objects
ob_onecontinuousiciclefringe = bpy.data.objects.new('OneContinuousIcicleFringe', None)
ob_ice_continuouslipandsevendrips = bpy.data.objects.new('Ice_ContinuousLipAndSevenDrips', me_ice_continuouslipandsevendrips)

# ---- transforms, parenting, visibility, modifiers, constraints
ob_onecontinuousiciclefringe.location = (0.0, 0.0, 0.0)
ob_ice_continuouslipandsevendrips.parent = ob_onecontinuousiciclefringe
ob_ice_continuouslipandsevendrips.location = (0.0, 0.0, 0.0)

# ---- collection membership
scene.collection.objects.link(ob_onecontinuousiciclefringe)
scene.collection.objects.link(ob_ice_continuouslipandsevendrips)

# ---- scene / render settings (as saved in the file)
scene.frame_start = 1; scene.frame_end = 250; scene.frame_set(1)
scene.render.engine = 'CYCLES'
scene.render.use_compositing = False
scene.cycles.use_denoising = False
scene.cycles.samples = 128
scene.cycles.use_adaptive_sampling = False
scene.cycles.seed = 17
bpy.context.view_layer.update()

# ---- added for rendering (the .blend has no active camera and no usable light): camera, sun
cam_auto = bpy.data.cameras.new('AutoCamera')
cam_auto.lens = 50.0
cam_auto.sensor_width = 36.0
cam_auto.clip_end = 1000.0
ob_auto_camera = bpy.data.objects.new('AutoCamera', cam_auto)
scene.collection.objects.link(ob_auto_camera)
ob_auto_camera.location = (1.59428, -1.95064, 1.86567)
ob_auto_camera.rotation_euler = (1.09748, -7.21219e-08, 0.694738)
scene.camera = ob_auto_camera
light_auto_sun = bpy.data.lights.new('AutoSun', 'SUN')
light_auto_sun.energy = 3.0
light_auto_sun.angle = 0.0523599
ob_auto_sun = bpy.data.objects.new('AutoSun', light_auto_sun)
scene.collection.objects.link(ob_auto_sun)
ob_auto_sun.rotation_euler = (0.872665, 0.174533, 0.523599)
bpy.context.view_layer.update()
